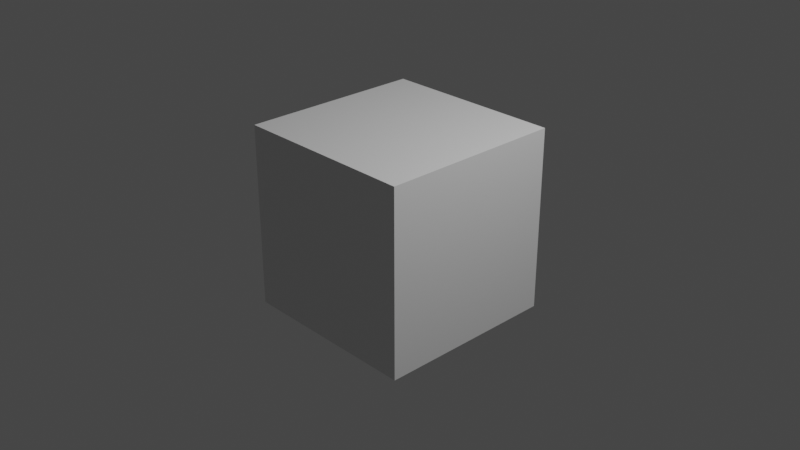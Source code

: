 # Source: dog.blend  (saved by Blender 2.92.15; exported with 4.5.12 LTS)
import bpy
from mathutils import Matrix  # noqa: F401  (used for matrix-valued properties, if any)

bpy.ops.wm.read_factory_settings(use_empty=True)
scene = bpy.context.scene
scene.name = 'Scene'

# ---- collections
col_dog = bpy.data.collections.new('Dog'); scene.collection.children.link(col_dog)
col_light = bpy.data.collections.new('Light'); scene.collection.children.link(col_light)
col_camera = bpy.data.collections.new('Camera'); scene.collection.children.link(col_camera)

# ---- materials (node trees are filled in below, after node groups)
mat_material = bpy.data.materials.new('Material')
mat_material.alpha_threshold = 0.0
mat_material.use_transparent_shadow = False
mat_material.line_color = (0.0, 0.0, 0.0, 1.0)

# ---- material node trees
mat_material.use_nodes = True; mat_material.node_tree.nodes.clear()
_N = mat_material.node_tree.nodes; _L = mat_material.node_tree.links
n0 = _N.new('ShaderNodeOutputMaterial'); n0.name = 'Material Output'; n0.location = (300, 300)
n1 = _N.new('ShaderNodeBsdfPrincipled'); n1.name = 'Principled BSDF'; n1.location = (10, 300)
n1.distribution = 'GGX'
n1.subsurface_method = 'BURLEY'
n1.inputs[2].default_value = 0.4
n1.inputs[3].default_value = 1.45
n1.inputs[27].default_value = (0.0, 0.0, 0.0, 1.0)
n1.inputs[28].default_value = 1.0
_L.new(n1.outputs[0], n0.inputs[0])
n0.is_active_output = True

# ---- world
world_world = bpy.data.worlds.new('World'); scene.world = world_world
world_world.use_nodes = True; world_world.node_tree.nodes.clear()
_N = world_world.node_tree.nodes; _L = world_world.node_tree.links
n0 = _N.new('ShaderNodeOutputWorld'); n0.name = 'World Output'; n0.location = (300, 300)
n1 = _N.new('ShaderNodeBackground'); n1.name = 'Background'; n1.location = (10, 300)
n1.inputs[0].default_value = (0.05088, 0.05088, 0.05088, 1.0)
_L.new(n1.outputs[0], n0.inputs[0])
n0.is_active_output = True
world_world.color = (0.05088, 0.05088, 0.05088)
world_world.use_sun_shadow = False
world_world.sun_shadow_jitter_overblur = 0.0

# ---- cameras
cam_camera = bpy.data.cameras.new('Camera')
cam_camera.clip_end = 100.0
cam_camera.ortho_scale = 7.314

# ---- lights
light_light = bpy.data.lights.new('Light', 'POINT')
light_light.transmission_factor = 0.0
light_light.energy = 1000.0
light_light.shadow_soft_size = 0.1
light_light.shadow_maximum_resolution = 0.006
light_light.use_absolute_resolution = True

# ---- meshes
me_cube = bpy.data.meshes.new('Cube')
me_cube.from_pydata([(1.0, 1.0, 1.0), (1.0, 1.0, -1.0), (1.0, -1.0, 1.0), (1.0, -1.0, -1.0), (-1.0, 1.0, 1.0), (-1.0, 1.0, -1.0), (-1.0, -1.0, 1.0), (-1.0, -1.0, -1.0)], [], [(0, 4, 6, 2), (3, 2, 6, 7), (7, 6, 4, 5), (5, 1, 3, 7), (1, 0, 2, 3), (5, 4, 0, 1)])
_uv = me_cube.uv_layers.new(name='UVMap')
_uv.uv.foreach_set('vector', [0.625, 0.5, 0.875, 0.5, 0.875, 0.75, 0.625, 0.75, 0.375, 0.75, 0.625, 0.75, 0.625, 1.0, 0.375, 1.0, 0.375, 0.0, 0.625, 0.0, 0.625, 0.25, 0.375, 0.25, 0.125, 0.5, 0.375, 0.5, 0.375, 0.75, 0.125, 0.75, 0.375, 0.5, 0.625, 0.5, 0.625, 0.75, 0.375, 0.75, 0.375, 0.25, 0.625, 0.25, 0.625, 0.5, 0.375, 0.5])
me_cube.materials.append(mat_material)
me_cube.use_remesh_preserve_volume = False
me_cube.use_remesh_preserve_attributes = False
me_cube.use_mirror_vertex_groups = False
me_cube.update()

# ---- objects
ob_cube = bpy.data.objects.new('Cube', me_cube)
ob_light = bpy.data.objects.new('Light', light_light)
ob_camera = bpy.data.objects.new('Camera', cam_camera)

# ---- transforms, parenting, visibility, modifiers, constraints
ob_cube.location = (0.0, 0.0, 0.0)
ob_cube.lock_rotations_4d = False
ob_cube.empty_display_type = 'ARROWS'
ob_cube.lineart.crease_threshold = 0.0
ob_light.location = (4.076, 1.005, 5.904)
ob_light.rotation_euler = (0.6503, 0.05522, 1.866)
ob_light.lock_rotations_4d = False
ob_light.empty_display_type = 'ARROWS'
ob_light.color = (0.0, 0.0, 0.0, 0.0)
ob_light.lineart.crease_threshold = 0.0
ob_camera.location = (7.359, -6.926, 4.958)
ob_camera.rotation_euler = (1.109, 0.0, 0.8149)
ob_camera.lock_rotations_4d = False
ob_camera.empty_display_type = 'ARROWS'
ob_camera.color = (0.0, 0.0, 0.0, 0.0)
ob_camera.display_type = 'WIRE'
ob_camera.lineart.crease_threshold = 0.0

# ---- collection membership
col_dog.objects.link(ob_cube)
col_light.objects.link(ob_light)
col_camera.objects.link(ob_camera)

# ---- scene / render settings (as saved in the file)
scene.camera = ob_camera
scene.frame_start = 1; scene.frame_end = 250; scene.frame_set(1)
scene.render.engine = 'BLENDER_EEVEE_NEXT'
scene.cycles.use_denoising = False
scene.cycles.samples = 128
scene.cycles.sampling_pattern = 'TABULATED_SOBOL'
scene.cycles.use_adaptive_sampling = False
scene.cycles.use_light_tree = False
scene.view_settings.view_transform = 'Filmic'
bpy.context.view_layer.update()
